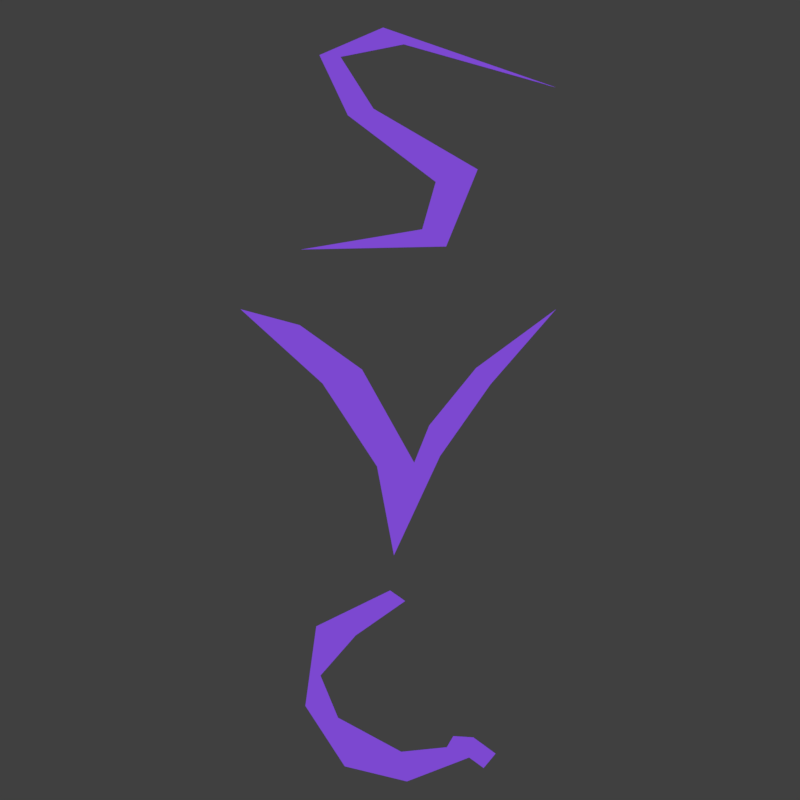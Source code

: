 # Source: LibGDX-2D-Character-Example-End-Simpler.blend  (saved by Blender 2.79.0; exported with 4.5.12 LTS)
import bpy
from mathutils import Matrix  # noqa: F401  (used for matrix-valued properties, if any)

bpy.ops.wm.read_factory_settings(use_empty=True)
scene = bpy.context.scene
scene.name = 'Scene'

# ---- collections
col_collection_1 = bpy.data.collections.new('Collection 1'); scene.collection.children.link(col_collection_1)

# ---- materials (node trees are filled in below, after node groups)
mat_simplecolor = bpy.data.materials.new('SimpleColor')
mat_simplecolor.alpha_threshold = 0.0
mat_simplecolor.use_transparent_shadow = False
mat_simplecolor.diffuse_color = (0.3196, 0.1035, 1.0, 1.0)
mat_simplecolor.roughness = 0.5
mat_simplecolor.specular_intensity = 1.0

# ---- material node trees

# ---- world
world_world = bpy.data.worlds.new('World'); scene.world = world_world
world_world.color = (0.05088, 0.05088, 0.05088)
world_world.use_sun_shadow = False
world_world.sun_shadow_jitter_overblur = 0.0
world_world.cycles.sampling_method = 'MANUAL'

# ---- cameras
cam_camera = bpy.data.cameras.new('Camera')
cam_camera.clip_end = 100.0
cam_camera.lens = 39.6
cam_camera.sensor_width = 32.0
cam_camera.sensor_height = 18.0
cam_camera.ortho_scale = 4.0
cam_camera.display_size = 4.0
cam_camera.lens_unit = 'FOV'
cam_camera.dof.focus_distance = 0.0
cam_camera.dof.aperture_fstop = 128.0

# ---- meshes
me_cug = bpy.data.meshes.new('CUG')
me_cug.from_pydata([(-0.04968, 4.505e-08, 0.5967), (-0.4188, 3.151e-08, 0.4174), (-0.4733, 1.523e-09, 0.02017), (-0.2764, -2.13e-08, -0.2822), (0.03469, -2.701e-08, -0.3577), (0.3458, -1.798e-08, -0.2382), (0.4179, -2.197e-08, -0.2909), (0.4777, -1.653e-08, -0.2189), (0.3669, -1.042e-08, -0.138), (0.2659, -9.931e-09, -0.1315), (0.2333, -1.414e-08, -0.1872), (0.006567, -1.586e-08, -0.2101), (-0.3098, -2.989e-09, -0.03959), (-0.3977, 1.294e-08, 0.1713), (-0.2219, 2.806e-08, 0.3717), (0.02591, 4.107e-08, 0.544)], [], [(13, 12, 11, 10, 9, 8, 7, 6, 5, 4, 3, 2, 1, 0, 15, 14)])
me_cug.materials.append(mat_simplecolor)
me_cug.use_remesh_preserve_volume = False
me_cug.use_remesh_preserve_attributes = False
me_cug.use_mirror_vertex_groups = False
me_cug.auto_texspace = False
me_cug.update()
me_cus = bpy.data.meshes.new('CUS')
me_cus.from_pydata([(-0.4948, -4.521e-08, -0.5988), (0.2306, -4.409e-08, -0.5839), (0.3884, -1.497e-08, -0.1982), (-0.1328, 7.988e-09, 0.1058), (-0.2969, 2.748e-08, 0.364), (0.01917, 3.222e-08, 0.4267), (0.7793, 1.6e-08, 0.212), (-0.08458, 3.859e-08, 0.5112), (-0.4031, 2.821e-08, 0.3736), (-0.2607, 5.437e-09, 0.07202), (0.1784, -1.97e-08, -0.261), (0.1109, -3.756e-08, -0.4974)], [], [(0, 11, 10, 9, 8, 7, 6, 5, 4, 3, 2, 1)])
me_cus.materials.append(mat_simplecolor)
me_cus.use_remesh_preserve_volume = False
me_cus.use_remesh_preserve_attributes = False
me_cus.use_mirror_vertex_groups = False
me_cus.auto_texspace = False
me_cus.update()
me_cuv = bpy.data.meshes.new('CUV')
me_cuv.from_pydata([(-0.7977, 3.436e-08, 0.4551), (-0.3875, 6.308e-09, 0.08355), (-0.1149, -2.503e-08, -0.3315), (-0.03042, -5.855e-08, -0.7755), (0.2003, -2.111e-08, -0.2796), (0.4522, 5.943e-09, 0.07872), (0.7803, 3.436e-08, 0.4551), (0.3798, 1.214e-08, 0.1608), (0.1457, -9.541e-09, -0.1264), (0.07092, -2.357e-08, -0.3122), (-0.1897, 1.159e-08, 0.1535), (-0.501, 2.835e-08, 0.3755)], [], [(4, 3, 2, 1, 0, 11, 10, 9, 8, 7, 6, 5)])
me_cuv.materials.append(mat_simplecolor)
me_cuv.use_remesh_preserve_volume = False
me_cuv.use_remesh_preserve_attributes = False
me_cuv.use_mirror_vertex_groups = False
me_cuv.auto_texspace = False
me_cuv.update()
arm_character = bpy.data.armatures.new('Character')  # bones are not reproduced

# ---- objects
ob_mirror = bpy.data.objects.new('Mirror', None)
ob_character = bpy.data.objects.new('Character', arm_character)
ob_g = bpy.data.objects.new('G', me_cug)
ob_s = bpy.data.objects.new('S', me_cus)
ob_v = bpy.data.objects.new('V', me_cuv)
ob_camera = bpy.data.objects.new('Camera', cam_camera)

# ---- transforms, parenting, visibility, modifiers, constraints
ob_mirror.location = (0.0, 0.0, 0.0)
ob_mirror.empty_display_type = 'CIRCLE'
ob_mirror.empty_display_size = 2.0
ob_mirror.empty_image_offset = (0.0, 0.0)
ob_mirror.lineart.crease_threshold = 0.0
ob_character.location = (0.0, 0.0, -2.0)
ob_character.lineart.crease_threshold = 0.0
ob_g.parent = ob_character
ob_g.matrix_parent_inverse = Matrix(((1.0, 0.0, 0.0, 0.0), (0.0, 1.0, 0.0, 0.0), (0.0, 0.0, 1.0, 2.0), (0.0, 0.0, 0.0, 1.0)))
ob_g.location = (0.0, 0.001, -1.548)
ob_g.lineart.crease_threshold = 0.0
_vg = ob_g.vertex_groups.new(name='Bone')
_vg.add([0, 1, 2, 3, 4, 5, 6, 7, 8, 9, 10, 11, 12, 13, 14, 15], 1.0, 'REPLACE')
_m = ob_g.modifiers.new('Triangulate', 'TRIANGULATE')
_m = ob_g.modifiers.new('DecimateCollapse', 'DECIMATE')
_m = ob_g.modifiers.new('DecimatePlanar', 'DECIMATE')
_m.decimate_type = 'DISSOLVE'
_m.angle_limit = 0.01745
_m = ob_g.modifiers.new('Mirror', 'MIRROR')
_m.use_axis = (False, True, False)
_m.use_mirror_merge = False
_m.mirror_object = ob_mirror
_m = ob_g.modifiers.new('Armature', 'ARMATURE')
_m.object = ob_character
ob_s.parent = ob_character
ob_s.matrix_parent_inverse = Matrix(((1.0, 0.0, 0.0, 0.0), (0.0, 1.0, 0.0, 0.0), (0.0, 0.0, 1.0, 2.0), (0.0, 0.0, 0.0, 1.0)))
ob_s.location = (0.0, 0.001, 1.352)
ob_s.lineart.crease_threshold = 0.0
_vg = ob_s.vertex_groups.new(name='Bone')
_vg.add([0, 1, 2, 3, 4, 5, 6, 7, 8, 9, 10, 11], 1.0, 'REPLACE')
_m = ob_s.modifiers.new('Triangulate', 'TRIANGULATE')
_m = ob_s.modifiers.new('DecimateCollapse', 'DECIMATE')
_m = ob_s.modifiers.new('DecimatePlanar', 'DECIMATE')
_m.decimate_type = 'DISSOLVE'
_m.angle_limit = 0.01745
_m = ob_s.modifiers.new('Mirror', 'MIRROR')
_m.use_axis = (False, True, False)
_m.use_mirror_merge = False
_m.mirror_object = ob_mirror
_m = ob_s.modifiers.new('Armature', 'ARMATURE')
_m.object = ob_character
ob_v.parent = ob_character
ob_v.matrix_parent_inverse = Matrix(((1.0, 0.0, 0.0, 0.0), (0.0, 1.0, 0.0, 0.0), (0.0, 0.0, 1.0, 2.0), (0.0, 0.0, 0.0, 1.0)))
ob_v.location = (0.0, 0.001, 0.0)
ob_v.lineart.crease_threshold = 0.0
_vg = ob_v.vertex_groups.new(name='Bone')
_vg.add([0, 1, 2, 3, 4, 5, 6, 7, 8, 9, 10, 11], 1.0, 'REPLACE')
_m = ob_v.modifiers.new('Triangulate', 'TRIANGULATE')
_m = ob_v.modifiers.new('DecimateCollapse', 'DECIMATE')
_m = ob_v.modifiers.new('DecimatePlanar', 'DECIMATE')
_m.decimate_type = 'DISSOLVE'
_m.angle_limit = 0.01745
_m = ob_v.modifiers.new('Mirror', 'MIRROR')
_m.use_axis = (False, True, False)
_m.use_mirror_merge = False
_m.mirror_object = ob_mirror
_m = ob_v.modifiers.new('Armature', 'ARMATURE')
_m.object = ob_character
ob_camera.location = (0.0, -4.95, 0.0)
ob_camera.rotation_euler = (1.571, 0.0, 1.55e-18)
ob_camera.lock_rotations_4d = False
ob_camera.empty_display_type = 'ARROWS'
ob_camera.color = (0.0, 0.0, 0.0, 0.0)
ob_camera.display_type = 'WIRE'
ob_camera.lineart.crease_threshold = 0.0

# ---- collection membership
col_collection_1.objects.link(ob_mirror)
col_collection_1.objects.link(ob_character)
col_collection_1.objects.link(ob_g)
col_collection_1.objects.link(ob_s)
col_collection_1.objects.link(ob_v)
col_collection_1.objects.link(ob_camera)

# ---- scene / render settings (as saved in the file)
scene.camera = ob_camera
scene.frame_start = 1; scene.frame_end = 250; scene.frame_set(0)
scene.render.engine = 'BLENDER_EEVEE_NEXT'
scene.render.resolution_x = 1000
scene.render.resolution_y = 1000
scene.render.resolution_percentage = 50
scene.render.dither_intensity = 0.0
scene.cycles.use_denoising = False
scene.cycles.samples = 128
scene.cycles.sampling_pattern = 'TABULATED_SOBOL'
scene.cycles.use_adaptive_sampling = False
scene.cycles.use_light_tree = False
scene.cycles.blur_glossy = 0.0
scene.cycles.sample_clamp_indirect = 0.0
scene.view_settings.view_transform = 'Standard'
bpy.context.view_layer.update()

# ---- added for rendering (the .blend has no usable light): sun
light_auto_sun = bpy.data.lights.new('AutoSun', 'SUN')
light_auto_sun.energy = 3.0
light_auto_sun.angle = 0.0523599
ob_auto_sun = bpy.data.objects.new('AutoSun', light_auto_sun)
scene.collection.objects.link(ob_auto_sun)
ob_auto_sun.rotation_euler = (0.872665, 0.174533, 0.523599)
bpy.context.view_layer.update()
